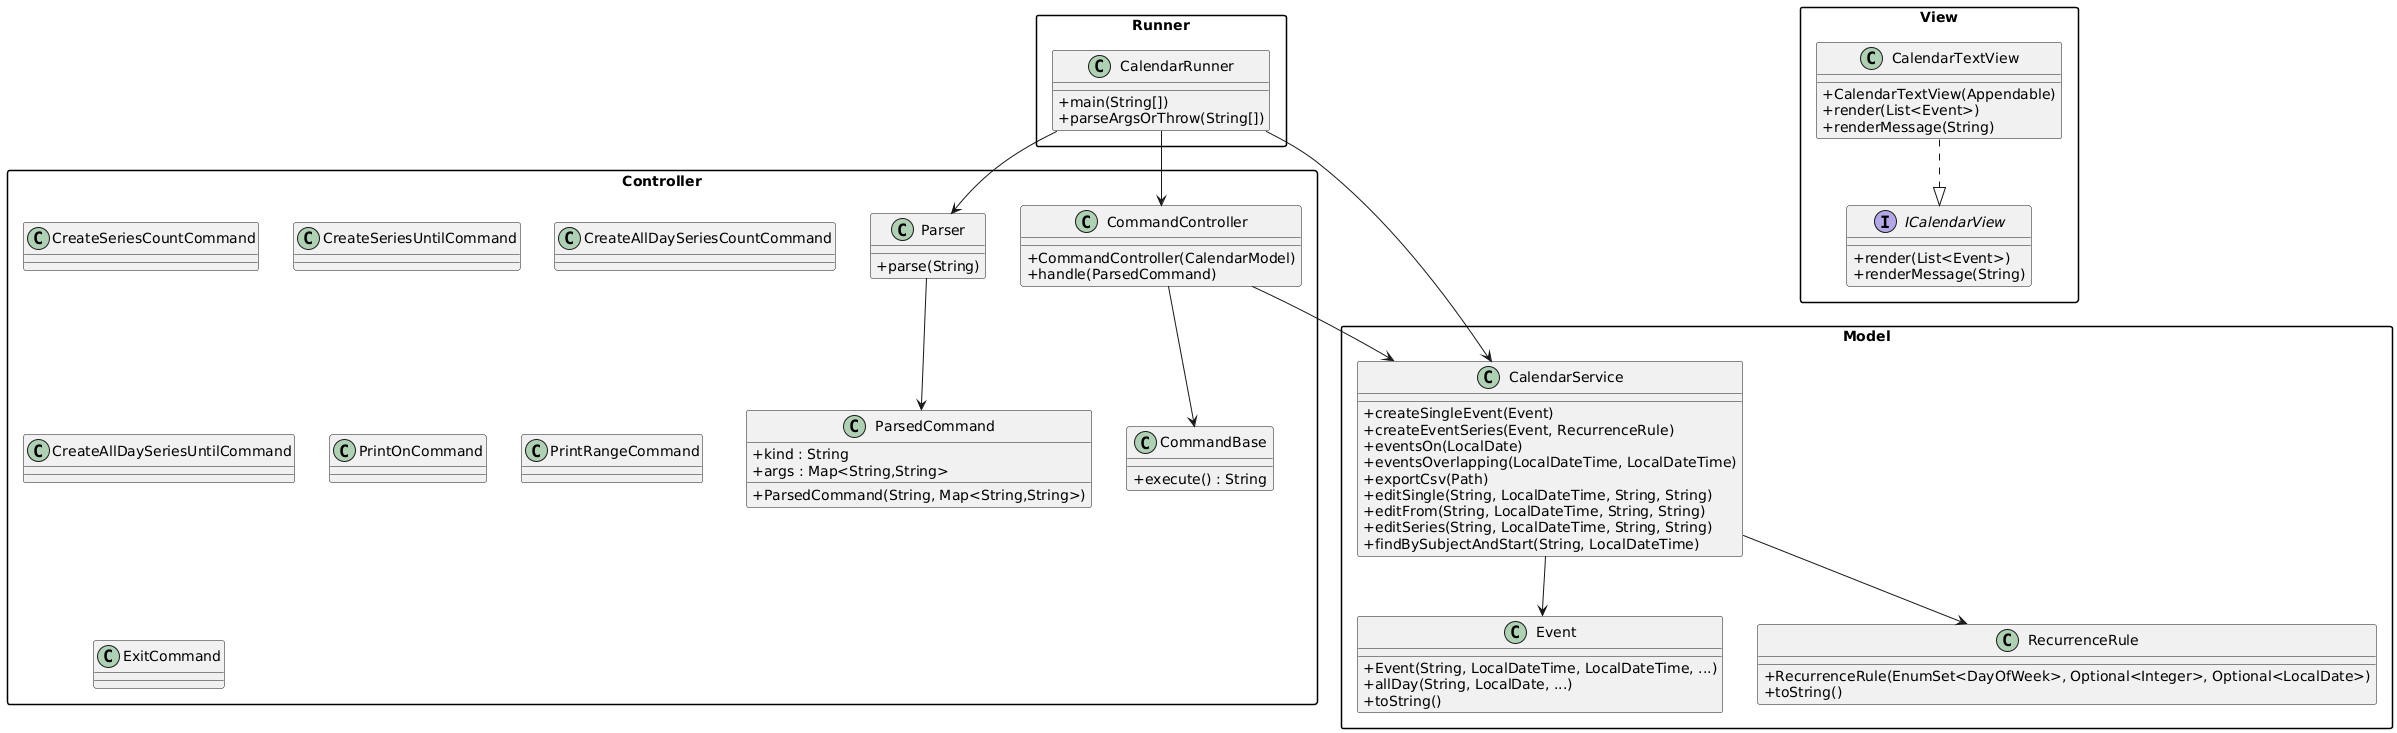

The diagram above was rendered by PlantUML. Its source (embedded in the PNG):
@startuml
skinparam packageStyle rectangle
skinparam classAttributeIconSize 0
skinparam shadowing false
skinparam backgroundColor #FFFFFF

package "Model" {
  class CalendarService {
    +createSingleEvent(Event)
    +createEventSeries(Event, RecurrenceRule)
    +eventsOn(LocalDate)
    +eventsOverlapping(LocalDateTime, LocalDateTime)
    +exportCsv(Path)
    +editSingle(String, LocalDateTime, String, String)
    +editFrom(String, LocalDateTime, String, String)
    +editSeries(String, LocalDateTime, String, String)
    +findBySubjectAndStart(String, LocalDateTime)
  }

  class Event {
    +Event(String, LocalDateTime, LocalDateTime, ...)
    +allDay(String, LocalDate, ...)
    +toString()
  }

  class RecurrenceRule {
    +RecurrenceRule(EnumSet<DayOfWeek>, Optional<Integer>, Optional<LocalDate>)
    +toString()
  }
}

package "Controller" {
  class CommandController {
    +CommandController(CalendarModel)
    +handle(ParsedCommand)
  }

  class Parser {
    +parse(String)
  }

  class ParsedCommand {
    +ParsedCommand(String, Map<String,String>)
    +kind : String
    +args : Map<String,String>
  }

  class CommandBase {
    +execute() : String
  }

  class CreateSeriesCountCommand
  class CreateSeriesUntilCommand
  class CreateAllDaySeriesCountCommand
  class CreateAllDaySeriesUntilCommand
  class PrintOnCommand
  class PrintRangeCommand
  class ExitCommand
}

package "View" {
  interface ICalendarView {
    +render(List<Event>)
    +renderMessage(String)
  }

  class CalendarTextView {
    +CalendarTextView(Appendable)
    +render(List<Event>)
    +renderMessage(String)
  }
}

package "Runner" {
  class CalendarRunner {
    +main(String[])
    +parseArgsOrThrow(String[])
  }
}

CalendarService --> Event
CalendarService --> RecurrenceRule
CommandController --> CalendarService
Parser --> ParsedCommand
CommandController --> CommandBase
CalendarTextView ..|> ICalendarView
CalendarRunner --> CommandController
CalendarRunner --> Parser
CalendarRunner --> CalendarService
@enduml